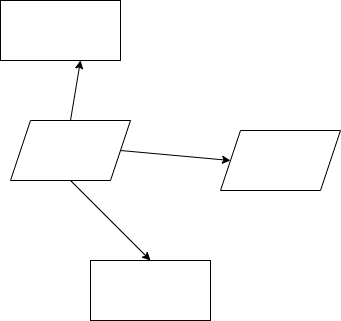

The diagram above was exported from draw.io. Its source (the exported page's mxGraphModel, read from the mxfile embedded in the PNG):
<mxGraphModel dx="1042" dy="580" grid="1" gridSize="10" guides="1" tooltips="1" connect="1" arrows="1" fold="1" page="1" pageScale="1" pageWidth="850" pageHeight="1100" math="0" shadow="0">
  <root>
    <mxCell id="0" />
    <mxCell id="1" parent="0" />
    <mxCell id="G5_KSJJUXYAC0DRjmsjM-1" value="" style="rounded=0;whiteSpace=wrap;html=1;" vertex="1" parent="1">
      <mxGeometry x="160" y="40" width="120" height="60" as="geometry" />
    </mxCell>
    <mxCell id="G5_KSJJUXYAC0DRjmsjM-3" value="" style="shape=parallelogram;perimeter=parallelogramPerimeter;whiteSpace=wrap;html=1;fixedSize=1;" vertex="1" parent="1">
      <mxGeometry x="170" y="160" width="120" height="60" as="geometry" />
    </mxCell>
    <mxCell id="G5_KSJJUXYAC0DRjmsjM-4" value="" style="shape=parallelogram;perimeter=parallelogramPerimeter;whiteSpace=wrap;html=1;fixedSize=1;" vertex="1" parent="1">
      <mxGeometry x="380" y="170" width="120" height="60" as="geometry" />
    </mxCell>
    <mxCell id="G5_KSJJUXYAC0DRjmsjM-5" value="" style="rounded=0;whiteSpace=wrap;html=1;" vertex="1" parent="1">
      <mxGeometry x="250" y="300" width="120" height="60" as="geometry" />
    </mxCell>
    <mxCell id="G5_KSJJUXYAC0DRjmsjM-6" value="" style="endArrow=classic;html=1;rounded=0;exitX=0.5;exitY=0;exitDx=0;exitDy=0;" edge="1" parent="1" source="G5_KSJJUXYAC0DRjmsjM-3" target="G5_KSJJUXYAC0DRjmsjM-1">
      <mxGeometry width="50" height="50" relative="1" as="geometry">
        <mxPoint x="400" y="330" as="sourcePoint" />
        <mxPoint x="450" y="280" as="targetPoint" />
        <Array as="points">
          <mxPoint x="240" y="100" />
        </Array>
      </mxGeometry>
    </mxCell>
    <mxCell id="G5_KSJJUXYAC0DRjmsjM-7" value="" style="endArrow=classic;html=1;rounded=0;exitX=0.5;exitY=1;exitDx=0;exitDy=0;entryX=0.5;entryY=0;entryDx=0;entryDy=0;" edge="1" parent="1" source="G5_KSJJUXYAC0DRjmsjM-3" target="G5_KSJJUXYAC0DRjmsjM-5">
      <mxGeometry width="50" height="50" relative="1" as="geometry">
        <mxPoint x="400" y="330" as="sourcePoint" />
        <mxPoint x="450" y="280" as="targetPoint" />
        <Array as="points" />
      </mxGeometry>
    </mxCell>
    <mxCell id="G5_KSJJUXYAC0DRjmsjM-8" value="" style="endArrow=classic;html=1;rounded=0;exitX=1;exitY=0.5;exitDx=0;exitDy=0;entryX=0;entryY=0.5;entryDx=0;entryDy=0;" edge="1" parent="1" source="G5_KSJJUXYAC0DRjmsjM-3" target="G5_KSJJUXYAC0DRjmsjM-4">
      <mxGeometry width="50" height="50" relative="1" as="geometry">
        <mxPoint x="400" y="330" as="sourcePoint" />
        <mxPoint x="450" y="280" as="targetPoint" />
      </mxGeometry>
    </mxCell>
  </root>
</mxGraphModel>